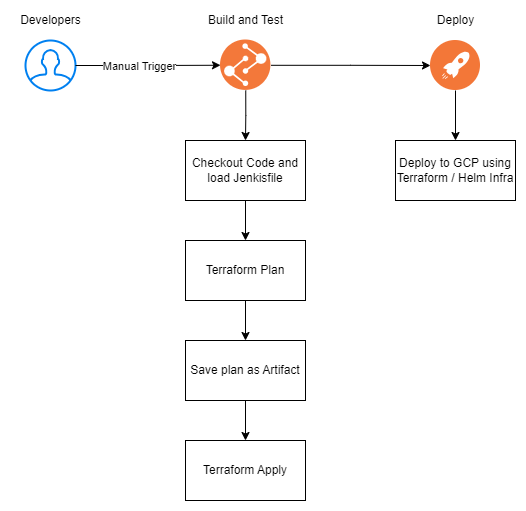

The diagram above was exported from draw.io. Its source (the exported page's mxGraphModel, read from the mxfile embedded in the PNG):
<mxGraphModel dx="820" dy="415" grid="1" gridSize="10" guides="1" tooltips="1" connect="1" arrows="1" fold="1" page="1" pageScale="1" pageWidth="850" pageHeight="1100" math="0" shadow="0">
  <root>
    <mxCell id="0" />
    <mxCell id="1" parent="0" />
    <mxCell id="bHBb-JGSrsXpC5y51pyZ-1" value="" style="group" vertex="1" connectable="0" parent="1">
      <mxGeometry x="160" y="150" width="80" height="80" as="geometry" />
    </mxCell>
    <mxCell id="bHBb-JGSrsXpC5y51pyZ-2" value="" style="html=1;verticalLabelPosition=bottom;align=center;labelBackgroundColor=#ffffff;verticalAlign=top;strokeWidth=2;strokeColor=#0080F0;shadow=0;dashed=0;shape=mxgraph.ios7.icons.user;fillColor=default;" vertex="1" parent="bHBb-JGSrsXpC5y51pyZ-1">
      <mxGeometry x="15" y="30" width="50" height="50" as="geometry" />
    </mxCell>
    <mxCell id="bHBb-JGSrsXpC5y51pyZ-3" value="Developers" style="text;html=1;align=center;verticalAlign=middle;resizable=0;points=[];autosize=1;strokeColor=none;fillColor=none;" vertex="1" parent="bHBb-JGSrsXpC5y51pyZ-1">
      <mxGeometry width="80" height="20" as="geometry" />
    </mxCell>
    <mxCell id="32T7sPFt93Z3NCK7b6Ue-1" value="" style="group" vertex="1" connectable="0" parent="1">
      <mxGeometry x="350" y="150" width="90" height="80" as="geometry" />
    </mxCell>
    <mxCell id="32T7sPFt93Z3NCK7b6Ue-2" value="" style="aspect=fixed;perimeter=ellipsePerimeter;html=1;align=center;shadow=0;dashed=0;fontColor=#4277BB;labelBackgroundColor=#ffffff;fontSize=12;spacingTop=3;image;image=img/lib/ibm/devops/build_test.svg;fillColor=default;" vertex="1" parent="32T7sPFt93Z3NCK7b6Ue-1">
      <mxGeometry x="20" y="29.5" width="50.5" height="50.5" as="geometry" />
    </mxCell>
    <mxCell id="32T7sPFt93Z3NCK7b6Ue-3" value="Build and Test" style="text;html=1;align=center;verticalAlign=middle;resizable=0;points=[];autosize=1;strokeColor=none;fillColor=none;" vertex="1" parent="32T7sPFt93Z3NCK7b6Ue-1">
      <mxGeometry width="90" height="20" as="geometry" />
    </mxCell>
    <mxCell id="32T7sPFt93Z3NCK7b6Ue-7" value="" style="group" vertex="1" connectable="0" parent="1">
      <mxGeometry x="580" y="150" width="50" height="80" as="geometry" />
    </mxCell>
    <mxCell id="32T7sPFt93Z3NCK7b6Ue-8" value="" style="aspect=fixed;perimeter=ellipsePerimeter;html=1;align=center;shadow=0;dashed=0;fontColor=#4277BB;labelBackgroundColor=#ffffff;fontSize=12;spacingTop=3;image;image=img/lib/ibm/devops/continuous_deploy.svg;fillColor=default;" vertex="1" parent="32T7sPFt93Z3NCK7b6Ue-7">
      <mxGeometry y="30" width="50" height="50" as="geometry" />
    </mxCell>
    <mxCell id="32T7sPFt93Z3NCK7b6Ue-9" value="Deploy" style="text;html=1;align=center;verticalAlign=middle;resizable=0;points=[];autosize=1;strokeColor=none;fillColor=none;" vertex="1" parent="32T7sPFt93Z3NCK7b6Ue-7">
      <mxGeometry width="50" height="20" as="geometry" />
    </mxCell>
    <mxCell id="32T7sPFt93Z3NCK7b6Ue-10" value="Deploy to GCP using Terraform / Helm Infra" style="rounded=0;whiteSpace=wrap;html=1;fillColor=default;" vertex="1" parent="1">
      <mxGeometry x="545" y="280" width="120" height="60" as="geometry" />
    </mxCell>
    <mxCell id="32T7sPFt93Z3NCK7b6Ue-12" style="edgeStyle=orthogonalEdgeStyle;rounded=0;orthogonalLoop=1;jettySize=auto;html=1;entryX=0;entryY=0.5;entryDx=0;entryDy=0;" edge="1" parent="1" source="bHBb-JGSrsXpC5y51pyZ-2" target="32T7sPFt93Z3NCK7b6Ue-2">
      <mxGeometry relative="1" as="geometry" />
    </mxCell>
    <mxCell id="32T7sPFt93Z3NCK7b6Ue-13" value="Manual Trigger" style="edgeLabel;html=1;align=center;verticalAlign=middle;resizable=0;points=[];" vertex="1" connectable="0" parent="32T7sPFt93Z3NCK7b6Ue-12">
      <mxGeometry x="-0.1324" relative="1" as="geometry">
        <mxPoint as="offset" />
      </mxGeometry>
    </mxCell>
    <mxCell id="32T7sPFt93Z3NCK7b6Ue-14" style="edgeStyle=orthogonalEdgeStyle;rounded=0;orthogonalLoop=1;jettySize=auto;html=1;entryX=0;entryY=0.5;entryDx=0;entryDy=0;" edge="1" parent="1" source="32T7sPFt93Z3NCK7b6Ue-2" target="32T7sPFt93Z3NCK7b6Ue-8">
      <mxGeometry relative="1" as="geometry" />
    </mxCell>
    <mxCell id="32T7sPFt93Z3NCK7b6Ue-16" style="edgeStyle=orthogonalEdgeStyle;rounded=0;orthogonalLoop=1;jettySize=auto;html=1;entryX=0.5;entryY=0;entryDx=0;entryDy=0;" edge="1" parent="1" source="32T7sPFt93Z3NCK7b6Ue-8" target="32T7sPFt93Z3NCK7b6Ue-10">
      <mxGeometry relative="1" as="geometry" />
    </mxCell>
    <mxCell id="DbrCPEsW9Lbhbe9QlBQ7-6" style="edgeStyle=orthogonalEdgeStyle;rounded=0;orthogonalLoop=1;jettySize=auto;html=1;entryX=0.5;entryY=0;entryDx=0;entryDy=0;" edge="1" parent="1" source="DbrCPEsW9Lbhbe9QlBQ7-1" target="DbrCPEsW9Lbhbe9QlBQ7-3">
      <mxGeometry relative="1" as="geometry" />
    </mxCell>
    <mxCell id="DbrCPEsW9Lbhbe9QlBQ7-1" value="Checkout Code and load Jenkisfile" style="rounded=0;whiteSpace=wrap;html=1;fillColor=default;" vertex="1" parent="1">
      <mxGeometry x="335" y="280" width="120" height="60" as="geometry" />
    </mxCell>
    <mxCell id="DbrCPEsW9Lbhbe9QlBQ7-2" style="edgeStyle=orthogonalEdgeStyle;rounded=0;orthogonalLoop=1;jettySize=auto;html=1;entryX=0.5;entryY=0;entryDx=0;entryDy=0;" edge="1" parent="1" source="32T7sPFt93Z3NCK7b6Ue-2" target="DbrCPEsW9Lbhbe9QlBQ7-1">
      <mxGeometry relative="1" as="geometry" />
    </mxCell>
    <mxCell id="DbrCPEsW9Lbhbe9QlBQ7-7" style="edgeStyle=orthogonalEdgeStyle;rounded=0;orthogonalLoop=1;jettySize=auto;html=1;entryX=0.5;entryY=0;entryDx=0;entryDy=0;" edge="1" parent="1" source="DbrCPEsW9Lbhbe9QlBQ7-3" target="DbrCPEsW9Lbhbe9QlBQ7-4">
      <mxGeometry relative="1" as="geometry" />
    </mxCell>
    <mxCell id="DbrCPEsW9Lbhbe9QlBQ7-3" value="Terraform Plan" style="rounded=0;whiteSpace=wrap;html=1;fillColor=default;" vertex="1" parent="1">
      <mxGeometry x="335" y="380" width="120" height="60" as="geometry" />
    </mxCell>
    <mxCell id="DbrCPEsW9Lbhbe9QlBQ7-8" style="edgeStyle=orthogonalEdgeStyle;rounded=0;orthogonalLoop=1;jettySize=auto;html=1;entryX=0.5;entryY=0;entryDx=0;entryDy=0;" edge="1" parent="1" source="DbrCPEsW9Lbhbe9QlBQ7-4" target="DbrCPEsW9Lbhbe9QlBQ7-5">
      <mxGeometry relative="1" as="geometry" />
    </mxCell>
    <mxCell id="DbrCPEsW9Lbhbe9QlBQ7-4" value="Save plan as Artifact" style="rounded=0;whiteSpace=wrap;html=1;fillColor=default;" vertex="1" parent="1">
      <mxGeometry x="335" y="480" width="120" height="60" as="geometry" />
    </mxCell>
    <mxCell id="DbrCPEsW9Lbhbe9QlBQ7-5" value="Terraform Apply" style="rounded=0;whiteSpace=wrap;html=1;fillColor=default;" vertex="1" parent="1">
      <mxGeometry x="335" y="580" width="120" height="60" as="geometry" />
    </mxCell>
  </root>
</mxGraphModel>